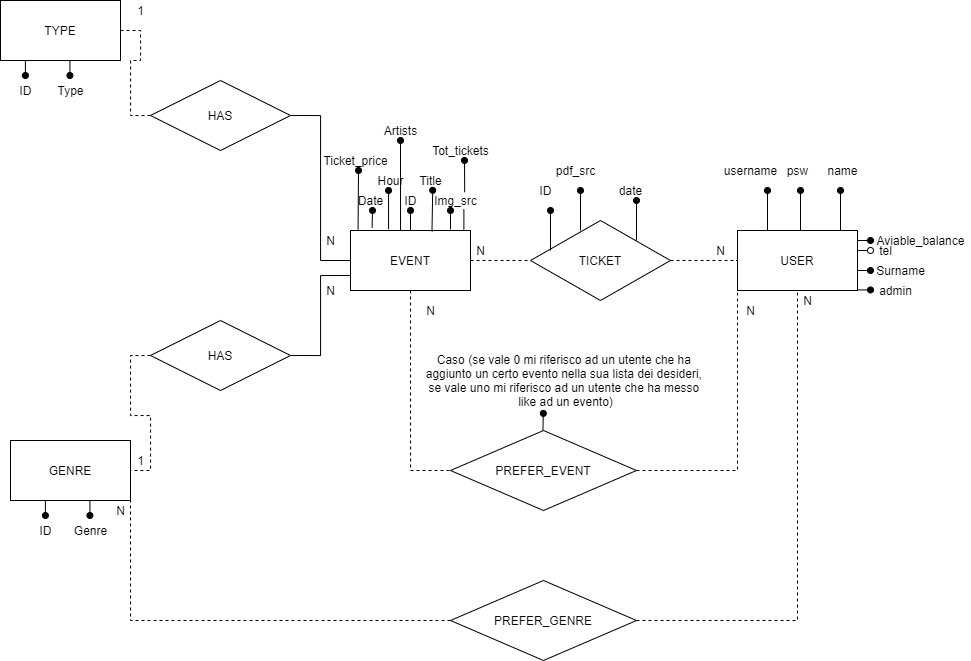

The diagram above was exported from draw.io. Its source (the exported page's mxGraphModel, read from the mxfile embedded in the PNG):
<mxGraphModel dx="1365" dy="676" grid="0" gridSize="10" guides="1" tooltips="1" connect="1" arrows="1" fold="1" page="0" pageScale="1" pageWidth="827" pageHeight="1169" math="0" shadow="0">
  <root>
    <mxCell id="0" />
    <mxCell id="1" parent="0" />
    <mxCell id="23" value="" style="endArrow=oval;html=1;exitX=0.417;exitY=0;exitDx=0;exitDy=0;exitPerimeter=0;endFill=1;" parent="1" source="2" edge="1">
      <mxGeometry width="50" height="50" relative="1" as="geometry">
        <mxPoint x="370" y="310" as="sourcePoint" />
        <mxPoint x="370" y="200" as="targetPoint" />
      </mxGeometry>
    </mxCell>
    <mxCell id="49" style="edgeStyle=none;rounded=0;orthogonalLoop=1;jettySize=auto;html=1;exitX=1;exitY=0.5;exitDx=0;exitDy=0;entryX=0;entryY=0.5;entryDx=0;entryDy=0;endArrow=none;endFill=0;startArrow=none;startFill=0;dashed=1;" parent="1" source="2" target="47" edge="1">
      <mxGeometry relative="1" as="geometry" />
    </mxCell>
    <mxCell id="58" style="edgeStyle=orthogonalEdgeStyle;rounded=0;orthogonalLoop=1;jettySize=auto;html=1;exitX=0;exitY=0.5;exitDx=0;exitDy=0;entryX=1;entryY=0.5;entryDx=0;entryDy=0;startArrow=none;startFill=0;endArrow=none;endFill=0;" parent="1" source="2" target="55" edge="1">
      <mxGeometry relative="1" as="geometry" />
    </mxCell>
    <mxCell id="79" style="edgeStyle=orthogonalEdgeStyle;rounded=0;orthogonalLoop=1;jettySize=auto;html=1;exitX=0.5;exitY=1;exitDx=0;exitDy=0;entryX=0;entryY=0.5;entryDx=0;entryDy=0;dashed=1;startArrow=none;startFill=0;endArrow=none;endFill=0;" parent="1" source="2" target="78" edge="1">
      <mxGeometry relative="1" as="geometry" />
    </mxCell>
    <mxCell id="2" value="EVENT" style="rounded=0;whiteSpace=wrap;html=1;" parent="1" vertex="1">
      <mxGeometry x="320" y="290" width="120" height="60" as="geometry" />
    </mxCell>
    <mxCell id="3" value="" style="endArrow=none;html=1;exitX=0.5;exitY=0;exitDx=0;exitDy=0;" parent="1" source="2" edge="1">
      <mxGeometry width="50" height="50" relative="1" as="geometry">
        <mxPoint x="370" y="310" as="sourcePoint" />
        <mxPoint x="380" y="270" as="targetPoint" />
      </mxGeometry>
    </mxCell>
    <mxCell id="4" value="ID" style="text;html=1;align=center;verticalAlign=middle;resizable=0;points=[];autosize=1;" parent="1" vertex="1">
      <mxGeometry x="365" y="250" width="30" height="20" as="geometry" />
    </mxCell>
    <mxCell id="6" value="" style="endArrow=oval;html=1;endFill=1;" parent="1" target="4" edge="1">
      <mxGeometry width="50" height="50" relative="1" as="geometry">
        <mxPoint x="380" y="290" as="sourcePoint" />
        <mxPoint x="420" y="260" as="targetPoint" />
      </mxGeometry>
    </mxCell>
    <mxCell id="7" value="" style="endArrow=oval;html=1;endFill=1;exitX=0.679;exitY=0.016;exitDx=0;exitDy=0;exitPerimeter=0;entryX=0.555;entryY=0.99;entryDx=0;entryDy=0;entryPerimeter=0;" parent="1" source="2" target="8" edge="1">
      <mxGeometry width="50" height="50" relative="1" as="geometry">
        <mxPoint x="413" y="290" as="sourcePoint" />
        <mxPoint x="413" y="270" as="targetPoint" />
      </mxGeometry>
    </mxCell>
    <mxCell id="8" value="Title" style="text;html=1;align=center;verticalAlign=middle;resizable=0;points=[];autosize=1;" parent="1" vertex="1">
      <mxGeometry x="380" y="230" width="40" height="20" as="geometry" />
    </mxCell>
    <mxCell id="13" value="" style="endArrow=oval;html=1;endFill=1;" parent="1" edge="1">
      <mxGeometry width="50" height="50" relative="1" as="geometry">
        <mxPoint x="420" y="289" as="sourcePoint" />
        <mxPoint x="420" y="270" as="targetPoint" />
      </mxGeometry>
    </mxCell>
    <mxCell id="15" value="Img_src" style="text;html=1;align=center;verticalAlign=middle;resizable=0;points=[];autosize=1;" parent="1" vertex="1">
      <mxGeometry x="395" y="250" width="60" height="20" as="geometry" />
    </mxCell>
    <mxCell id="16" value="" style="endArrow=oval;html=1;exitX=0.18;exitY=-0.048;exitDx=0;exitDy=0;exitPerimeter=0;endFill=1;" parent="1" source="2" edge="1">
      <mxGeometry width="50" height="50" relative="1" as="geometry">
        <mxPoint x="320" y="290" as="sourcePoint" />
        <mxPoint x="342" y="270" as="targetPoint" />
      </mxGeometry>
    </mxCell>
    <mxCell id="17" value="Date" style="text;html=1;align=center;verticalAlign=middle;resizable=0;points=[];autosize=1;" parent="1" vertex="1">
      <mxGeometry x="320" y="250" width="40" height="20" as="geometry" />
    </mxCell>
    <mxCell id="18" value="" style="endArrow=oval;html=1;exitX=0.317;exitY=-0.022;exitDx=0;exitDy=0;exitPerimeter=0;entryX=0.951;entryY=0;entryDx=0;entryDy=0;entryPerimeter=0;endFill=1;" parent="1" source="2" target="17" edge="1">
      <mxGeometry width="50" height="50" relative="1" as="geometry">
        <mxPoint x="370" y="310" as="sourcePoint" />
        <mxPoint x="420" y="260" as="targetPoint" />
      </mxGeometry>
    </mxCell>
    <mxCell id="19" value="Hour" style="text;html=1;align=center;verticalAlign=middle;resizable=0;points=[];autosize=1;" parent="1" vertex="1">
      <mxGeometry x="340" y="230" width="40" height="20" as="geometry" />
    </mxCell>
    <mxCell id="21" value="" style="endArrow=oval;html=1;exitX=0.063;exitY=-0.016;exitDx=0;exitDy=0;exitPerimeter=0;endFill=1;" parent="1" source="2" edge="1">
      <mxGeometry width="50" height="50" relative="1" as="geometry">
        <mxPoint x="370" y="310" as="sourcePoint" />
        <mxPoint x="328" y="230" as="targetPoint" />
      </mxGeometry>
    </mxCell>
    <mxCell id="22" value="Ticket_price" style="text;html=1;align=center;verticalAlign=middle;resizable=0;points=[];autosize=1;" parent="1" vertex="1">
      <mxGeometry x="285" y="210" width="80" height="20" as="geometry" />
    </mxCell>
    <mxCell id="24" value="Artists" style="text;html=1;align=center;verticalAlign=middle;resizable=0;points=[];autosize=1;" parent="1" vertex="1">
      <mxGeometry x="345" y="180" width="50" height="20" as="geometry" />
    </mxCell>
    <mxCell id="25" value="" style="endArrow=none;html=1;exitX=0.945;exitY=-0.016;exitDx=0;exitDy=0;exitPerimeter=0;entryX=0.64;entryY=0.943;entryDx=0;entryDy=0;entryPerimeter=0;" parent="1" source="2" target="15" edge="1">
      <mxGeometry width="50" height="50" relative="1" as="geometry">
        <mxPoint x="370" y="320" as="sourcePoint" />
        <mxPoint x="435" y="270" as="targetPoint" />
      </mxGeometry>
    </mxCell>
    <mxCell id="26" value="" style="endArrow=oval;html=1;exitX=0.653;exitY=0.086;exitDx=0;exitDy=0;exitPerimeter=0;endFill=1;" parent="1" source="15" edge="1">
      <mxGeometry width="50" height="50" relative="1" as="geometry">
        <mxPoint x="430" y="260" as="sourcePoint" />
        <mxPoint x="434" y="220" as="targetPoint" />
      </mxGeometry>
    </mxCell>
    <mxCell id="27" value="Tot_tickets" style="text;html=1;align=center;verticalAlign=middle;resizable=0;points=[];autosize=1;" parent="1" vertex="1">
      <mxGeometry x="395" y="200" width="70" height="20" as="geometry" />
    </mxCell>
    <mxCell id="28" value="USER" style="rounded=0;whiteSpace=wrap;html=1;" parent="1" vertex="1">
      <mxGeometry x="707" y="290" width="120" height="60" as="geometry" />
    </mxCell>
    <mxCell id="29" value="" style="endArrow=oval;html=1;endFill=1;exitX=0.25;exitY=0;exitDx=0;exitDy=0;" parent="1" source="28" edge="1">
      <mxGeometry width="50" height="50" relative="1" as="geometry">
        <mxPoint x="411.48" y="300.96000000000004" as="sourcePoint" />
        <mxPoint x="737" y="250" as="targetPoint" />
      </mxGeometry>
    </mxCell>
    <mxCell id="30" value="" style="endArrow=oval;html=1;endFill=1;exitX=0.25;exitY=0;exitDx=0;exitDy=0;" parent="1" edge="1">
      <mxGeometry width="50" height="50" relative="1" as="geometry">
        <mxPoint x="770" y="290" as="sourcePoint" />
        <mxPoint x="770" y="250" as="targetPoint" />
      </mxGeometry>
    </mxCell>
    <mxCell id="31" value="" style="endArrow=oval;html=1;endFill=1;exitX=0.25;exitY=0;exitDx=0;exitDy=0;" parent="1" edge="1">
      <mxGeometry width="50" height="50" relative="1" as="geometry">
        <mxPoint x="810" y="290" as="sourcePoint" />
        <mxPoint x="810" y="250" as="targetPoint" />
      </mxGeometry>
    </mxCell>
    <mxCell id="32" value="username" style="text;html=1;align=center;verticalAlign=middle;resizable=0;points=[];autosize=1;" parent="1" vertex="1">
      <mxGeometry x="685" y="220" width="70" height="20" as="geometry" />
    </mxCell>
    <mxCell id="33" value="psw" style="text;html=1;align=center;verticalAlign=middle;resizable=0;points=[];autosize=1;" parent="1" vertex="1">
      <mxGeometry x="747" y="220" width="40" height="20" as="geometry" />
    </mxCell>
    <mxCell id="34" value="name" style="text;html=1;align=center;verticalAlign=middle;resizable=0;points=[];autosize=1;" parent="1" vertex="1">
      <mxGeometry x="787" y="220" width="50" height="20" as="geometry" />
    </mxCell>
    <mxCell id="35" value="" style="endArrow=oval;html=1;endFill=1;exitX=0.25;exitY=0;exitDx=0;exitDy=0;" parent="1" edge="1">
      <mxGeometry width="50" height="50" relative="1" as="geometry">
        <mxPoint x="827" y="330" as="sourcePoint" />
        <mxPoint x="840" y="330" as="targetPoint" />
      </mxGeometry>
    </mxCell>
    <mxCell id="36" value="Surname" style="text;html=1;align=center;verticalAlign=middle;resizable=0;points=[];autosize=1;" parent="1" vertex="1">
      <mxGeometry x="840" y="320" width="60" height="20" as="geometry" />
    </mxCell>
    <mxCell id="39" value="" style="endArrow=oval;html=1;endFill=0;exitX=0.25;exitY=0;exitDx=0;exitDy=0;" parent="1" edge="1">
      <mxGeometry width="50" height="50" relative="1" as="geometry">
        <mxPoint x="827" y="310" as="sourcePoint" />
        <mxPoint x="840" y="310" as="targetPoint" />
      </mxGeometry>
    </mxCell>
    <mxCell id="40" value="tel" style="text;html=1;align=center;verticalAlign=middle;resizable=0;points=[];autosize=1;" parent="1" vertex="1">
      <mxGeometry x="840" y="300" width="30" height="20" as="geometry" />
    </mxCell>
    <mxCell id="42" value="" style="endArrow=oval;html=1;endFill=1;exitX=0.25;exitY=0;exitDx=0;exitDy=0;" parent="1" edge="1">
      <mxGeometry width="50" height="50" relative="1" as="geometry">
        <mxPoint x="827" y="349.43" as="sourcePoint" />
        <mxPoint x="840" y="349.43" as="targetPoint" />
      </mxGeometry>
    </mxCell>
    <mxCell id="43" value="admin" style="text;html=1;align=center;verticalAlign=middle;resizable=0;points=[];autosize=1;" parent="1" vertex="1">
      <mxGeometry x="840" y="340" width="50" height="20" as="geometry" />
    </mxCell>
    <mxCell id="44" value="" style="endArrow=oval;html=1;endFill=1;exitX=0.25;exitY=0;exitDx=0;exitDy=0;" parent="1" edge="1">
      <mxGeometry width="50" height="50" relative="1" as="geometry">
        <mxPoint x="827" y="300" as="sourcePoint" />
        <mxPoint x="840" y="300" as="targetPoint" />
      </mxGeometry>
    </mxCell>
    <mxCell id="45" value="Aviable_balance" style="text;html=1;align=center;verticalAlign=middle;resizable=0;points=[];autosize=1;" parent="1" vertex="1">
      <mxGeometry x="840" y="290" width="100" height="20" as="geometry" />
    </mxCell>
    <mxCell id="47" value="TICKET" style="rhombus;whiteSpace=wrap;html=1;" parent="1" vertex="1">
      <mxGeometry x="500" y="280" width="140" height="80" as="geometry" />
    </mxCell>
    <mxCell id="48" value="" style="endArrow=none;dashed=1;html=1;entryX=0;entryY=0.5;entryDx=0;entryDy=0;exitX=1;exitY=0.5;exitDx=0;exitDy=0;" parent="1" source="47" target="28" edge="1">
      <mxGeometry width="50" height="50" relative="1" as="geometry">
        <mxPoint x="580" y="380" as="sourcePoint" />
        <mxPoint x="630" y="330" as="targetPoint" />
      </mxGeometry>
    </mxCell>
    <mxCell id="50" value="N" style="text;html=1;align=center;verticalAlign=middle;resizable=0;points=[];autosize=1;" parent="1" vertex="1">
      <mxGeometry x="680" y="300" width="20" height="20" as="geometry" />
    </mxCell>
    <mxCell id="51" value="N" style="text;html=1;align=center;verticalAlign=middle;resizable=0;points=[];autosize=1;" parent="1" vertex="1">
      <mxGeometry x="440" y="300" width="20" height="20" as="geometry" />
    </mxCell>
    <mxCell id="52" value="TYPE" style="rounded=0;whiteSpace=wrap;html=1;" parent="1" vertex="1">
      <mxGeometry x="-30" y="60" width="120" height="60" as="geometry" />
    </mxCell>
    <mxCell id="53" value="GENRE" style="rounded=0;whiteSpace=wrap;html=1;" parent="1" vertex="1">
      <mxGeometry x="-20" y="500" width="120" height="60" as="geometry" />
    </mxCell>
    <mxCell id="57" style="edgeStyle=orthogonalEdgeStyle;rounded=0;orthogonalLoop=1;jettySize=auto;html=1;exitX=1;exitY=0.5;exitDx=0;exitDy=0;startArrow=none;startFill=0;endArrow=none;endFill=0;entryX=0;entryY=0.75;entryDx=0;entryDy=0;" parent="1" source="54" target="2" edge="1">
      <mxGeometry relative="1" as="geometry">
        <mxPoint x="260" y="340" as="targetPoint" />
      </mxGeometry>
    </mxCell>
    <mxCell id="59" style="edgeStyle=orthogonalEdgeStyle;rounded=0;orthogonalLoop=1;jettySize=auto;html=1;exitX=0;exitY=0.5;exitDx=0;exitDy=0;entryX=1;entryY=0.5;entryDx=0;entryDy=0;startArrow=none;startFill=0;endArrow=none;endFill=0;dashed=1;" parent="1" source="54" target="53" edge="1">
      <mxGeometry relative="1" as="geometry" />
    </mxCell>
    <mxCell id="54" value="HAS" style="rhombus;whiteSpace=wrap;html=1;" parent="1" vertex="1">
      <mxGeometry x="120" y="380" width="140" height="70" as="geometry" />
    </mxCell>
    <mxCell id="60" style="edgeStyle=orthogonalEdgeStyle;rounded=0;orthogonalLoop=1;jettySize=auto;html=1;exitX=0;exitY=0.5;exitDx=0;exitDy=0;entryX=1;entryY=0.5;entryDx=0;entryDy=0;startArrow=none;startFill=0;endArrow=none;endFill=0;dashed=1;" parent="1" source="55" target="52" edge="1">
      <mxGeometry relative="1" as="geometry" />
    </mxCell>
    <mxCell id="55" value="HAS" style="rhombus;whiteSpace=wrap;html=1;" parent="1" vertex="1">
      <mxGeometry x="120" y="140" width="140" height="70" as="geometry" />
    </mxCell>
    <mxCell id="61" value="N" style="text;html=1;align=center;verticalAlign=middle;resizable=0;points=[];autosize=1;" parent="1" vertex="1">
      <mxGeometry x="290" y="340" width="20" height="20" as="geometry" />
    </mxCell>
    <mxCell id="62" value="N" style="text;html=1;align=center;verticalAlign=middle;resizable=0;points=[];autosize=1;" parent="1" vertex="1">
      <mxGeometry x="290" y="290" width="20" height="20" as="geometry" />
    </mxCell>
    <mxCell id="63" value="1" style="text;html=1;align=center;verticalAlign=middle;resizable=0;points=[];autosize=1;" parent="1" vertex="1">
      <mxGeometry x="100" y="60" width="20" height="20" as="geometry" />
    </mxCell>
    <mxCell id="64" value="1" style="text;html=1;align=center;verticalAlign=middle;resizable=0;points=[];autosize=1;" parent="1" vertex="1">
      <mxGeometry x="100" y="510" width="20" height="20" as="geometry" />
    </mxCell>
    <mxCell id="65" value="" style="endArrow=oval;html=1;endFill=1;exitX=0.25;exitY=0;exitDx=0;exitDy=0;" parent="1" edge="1">
      <mxGeometry width="50" height="50" relative="1" as="geometry">
        <mxPoint x="-5.1" y="120" as="sourcePoint" />
        <mxPoint x="-5.1" y="135" as="targetPoint" />
      </mxGeometry>
    </mxCell>
    <mxCell id="66" value="ID" style="text;html=1;align=center;verticalAlign=middle;resizable=0;points=[];autosize=1;" parent="1" vertex="1">
      <mxGeometry x="-20" y="140" width="30" height="20" as="geometry" />
    </mxCell>
    <mxCell id="67" value="" style="endArrow=oval;html=1;endFill=1;exitX=0.25;exitY=0;exitDx=0;exitDy=0;" parent="1" edge="1">
      <mxGeometry width="50" height="50" relative="1" as="geometry">
        <mxPoint x="39.41" y="120" as="sourcePoint" />
        <mxPoint x="39.41" y="135" as="targetPoint" />
      </mxGeometry>
    </mxCell>
    <mxCell id="68" value="Type" style="text;html=1;align=center;verticalAlign=middle;resizable=0;points=[];autosize=1;" parent="1" vertex="1">
      <mxGeometry x="20" y="140" width="40" height="20" as="geometry" />
    </mxCell>
    <mxCell id="69" value="" style="endArrow=oval;html=1;endFill=1;exitX=0.25;exitY=0;exitDx=0;exitDy=0;" parent="1" edge="1">
      <mxGeometry width="50" height="50" relative="1" as="geometry">
        <mxPoint x="14.900000000000091" y="560" as="sourcePoint" />
        <mxPoint x="14.900000000000091" y="575" as="targetPoint" />
      </mxGeometry>
    </mxCell>
    <mxCell id="70" value="ID" style="text;html=1;align=center;verticalAlign=middle;resizable=0;points=[];autosize=1;" parent="1" vertex="1">
      <mxGeometry y="580" width="30" height="20" as="geometry" />
    </mxCell>
    <mxCell id="71" value="" style="endArrow=oval;html=1;endFill=1;exitX=0.25;exitY=0;exitDx=0;exitDy=0;" parent="1" edge="1">
      <mxGeometry width="50" height="50" relative="1" as="geometry">
        <mxPoint x="59.41000000000008" y="560" as="sourcePoint" />
        <mxPoint x="59.41000000000008" y="575" as="targetPoint" />
      </mxGeometry>
    </mxCell>
    <mxCell id="72" value="Genre" style="text;html=1;align=center;verticalAlign=middle;resizable=0;points=[];autosize=1;" parent="1" vertex="1">
      <mxGeometry x="35" y="580" width="50" height="20" as="geometry" />
    </mxCell>
    <mxCell id="74" style="edgeStyle=orthogonalEdgeStyle;rounded=0;orthogonalLoop=1;jettySize=auto;html=1;exitX=0;exitY=0.5;exitDx=0;exitDy=0;entryX=1;entryY=1;entryDx=0;entryDy=0;dashed=1;startArrow=none;startFill=0;endArrow=none;endFill=0;" parent="1" source="73" target="53" edge="1">
      <mxGeometry relative="1" as="geometry" />
    </mxCell>
    <mxCell id="75" style="edgeStyle=orthogonalEdgeStyle;rounded=0;orthogonalLoop=1;jettySize=auto;html=1;exitX=1;exitY=0.5;exitDx=0;exitDy=0;dashed=1;startArrow=none;startFill=0;endArrow=none;endFill=0;" parent="1" source="73" target="28" edge="1">
      <mxGeometry relative="1" as="geometry" />
    </mxCell>
    <mxCell id="73" value="PREFER_GENRE" style="rhombus;whiteSpace=wrap;html=1;" parent="1" vertex="1">
      <mxGeometry x="420" y="640" width="186" height="80" as="geometry" />
    </mxCell>
    <mxCell id="76" value="N" style="text;html=1;align=center;verticalAlign=middle;resizable=0;points=[];autosize=1;" parent="1" vertex="1">
      <mxGeometry x="767" y="350" width="20" height="20" as="geometry" />
    </mxCell>
    <mxCell id="77" value="N" style="text;html=1;align=center;verticalAlign=middle;resizable=0;points=[];autosize=1;" parent="1" vertex="1">
      <mxGeometry x="80" y="560" width="20" height="20" as="geometry" />
    </mxCell>
    <mxCell id="80" style="edgeStyle=orthogonalEdgeStyle;rounded=0;orthogonalLoop=1;jettySize=auto;html=1;exitX=1;exitY=0.5;exitDx=0;exitDy=0;entryX=0;entryY=1;entryDx=0;entryDy=0;dashed=1;startArrow=none;startFill=0;endArrow=none;endFill=0;" parent="1" source="78" target="28" edge="1">
      <mxGeometry relative="1" as="geometry" />
    </mxCell>
    <mxCell id="78" value="PREFER_EVENT" style="rhombus;whiteSpace=wrap;html=1;" parent="1" vertex="1">
      <mxGeometry x="420" y="490" width="186" height="80" as="geometry" />
    </mxCell>
    <mxCell id="81" value="N" style="text;html=1;align=center;verticalAlign=middle;resizable=0;points=[];autosize=1;" parent="1" vertex="1">
      <mxGeometry x="390" y="360" width="20" height="20" as="geometry" />
    </mxCell>
    <mxCell id="82" value="N" style="text;html=1;align=center;verticalAlign=middle;resizable=0;points=[];autosize=1;" parent="1" vertex="1">
      <mxGeometry x="710" y="360" width="20" height="20" as="geometry" />
    </mxCell>
    <mxCell id="83" value="" style="endArrow=oval;html=1;endFill=1;exitX=0.25;exitY=0;exitDx=0;exitDy=0;" parent="1" edge="1">
      <mxGeometry width="50" height="50" relative="1" as="geometry">
        <mxPoint x="520" y="310" as="sourcePoint" />
        <mxPoint x="520" y="270" as="targetPoint" />
      </mxGeometry>
    </mxCell>
    <mxCell id="84" value="ID" style="text;html=1;align=center;verticalAlign=middle;resizable=0;points=[];autosize=1;" parent="1" vertex="1">
      <mxGeometry x="500" y="240" width="30" height="20" as="geometry" />
    </mxCell>
    <mxCell id="85" value="" style="endArrow=oval;html=1;endFill=1;exitX=0.25;exitY=0;exitDx=0;exitDy=0;" parent="1" edge="1">
      <mxGeometry width="50" height="50" relative="1" as="geometry">
        <mxPoint x="550" y="290" as="sourcePoint" />
        <mxPoint x="550" y="250" as="targetPoint" />
      </mxGeometry>
    </mxCell>
    <mxCell id="86" value="pdf_src" style="text;html=1;align=center;verticalAlign=middle;resizable=0;points=[];autosize=1;" parent="1" vertex="1">
      <mxGeometry x="520" y="220" width="50" height="20" as="geometry" />
    </mxCell>
    <mxCell id="87" value="" style="endArrow=oval;html=1;endFill=1;exitX=0.25;exitY=0;exitDx=0;exitDy=0;" parent="1" edge="1">
      <mxGeometry width="50" height="50" relative="1" as="geometry">
        <mxPoint x="606" y="300" as="sourcePoint" />
        <mxPoint x="606" y="260" as="targetPoint" />
      </mxGeometry>
    </mxCell>
    <mxCell id="88" value="date" style="text;html=1;align=center;verticalAlign=middle;resizable=0;points=[];autosize=1;" parent="1" vertex="1">
      <mxGeometry x="580" y="240" width="40" height="20" as="geometry" />
    </mxCell>
    <mxCell id="90" value="" style="endArrow=oval;html=1;exitX=0.18;exitY=-0.048;exitDx=0;exitDy=0;exitPerimeter=0;endFill=1;" parent="1" edge="1">
      <mxGeometry width="50" height="50" relative="1" as="geometry">
        <mxPoint x="512.4099999999999" y="490.0000000000001" as="sourcePoint" />
        <mxPoint x="512.81" y="472.88" as="targetPoint" />
      </mxGeometry>
    </mxCell>
    <mxCell id="91" value="Caso (se vale 0 mi riferisco ad un utente che ha &lt;br&gt;aggiunto un&amp;nbsp;certo evento nella sua lista dei desideri, &lt;br&gt;se vale uno mi riferisco ad un utente che ha messo &lt;br&gt;like&amp;nbsp;ad un evento)" style="text;html=1;align=center;verticalAlign=middle;resizable=0;points=[];autosize=1;" parent="1" vertex="1">
      <mxGeometry x="390" y="410" width="290" height="60" as="geometry" />
    </mxCell>
  </root>
</mxGraphModel>